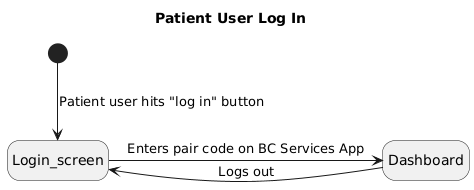

The diagram above was rendered by PlantUML. Its source (embedded in the PNG):
@startuml
hide empty description

title Patient User Log In

[*] -down-> Login_screen: Patient user hits "log in" button
Login_screen -right-> Dashboard: Enters pair code on BC Services App
Dashboard -left-> Login_screen: Logs out
@enduml